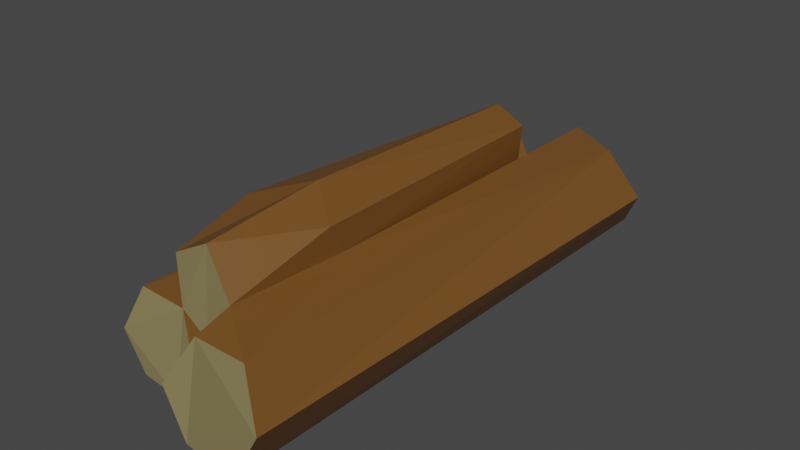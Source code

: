 # Source: WoodPile.blend  (saved by Blender 2.82.7; exported with 4.5.12 LTS)
import bpy
from mathutils import Matrix  # noqa: F401  (used for matrix-valued properties, if any)

bpy.ops.wm.read_factory_settings(use_empty=True)
scene = bpy.context.scene
scene.name = 'Scene'

# ---- collections
col_collection = bpy.data.collections.new('Collection'); scene.collection.children.link(col_collection)

# ---- materials (node trees are filled in below, after node groups)
mat_wooddark = bpy.data.materials.new('WoodDark')
mat_wooddark.use_transparent_shadow = False
mat_woodlight = bpy.data.materials.new('WoodLight')
mat_woodlight.use_transparent_shadow = False

# ---- material node trees
mat_wooddark.use_nodes = True; mat_wooddark.node_tree.nodes.clear()
_N = mat_wooddark.node_tree.nodes; _L = mat_wooddark.node_tree.links
n0 = _N.new('ShaderNodeOutputMaterial'); n0.name = 'Material Output'; n0.location = (300, 300)
n1 = _N.new('ShaderNodeBsdfPrincipled'); n1.name = 'Principled BSDF'; n1.location = (10, 300)
n1.distribution = 'GGX'
n1.subsurface_method = 'BURLEY'
n1.inputs[0].default_value = (0.1788, 0.0756, 0.01618, 1.0)
n1.inputs[3].default_value = 1.45
n1.inputs[27].default_value = (0.0, 0.0, 0.0, 1.0)
n1.inputs[28].default_value = 1.0
_L.new(n1.outputs[0], n0.inputs[0])
n0.is_active_output = True
mat_woodlight.use_nodes = True; mat_woodlight.node_tree.nodes.clear()
_N = mat_woodlight.node_tree.nodes; _L = mat_woodlight.node_tree.links
n0 = _N.new('ShaderNodeOutputMaterial'); n0.name = 'Material Output'; n0.location = (300, 300)
n1 = _N.new('ShaderNodeBsdfPrincipled'); n1.name = 'Principled BSDF'; n1.location = (10, 300)
n1.distribution = 'GGX'
n1.subsurface_method = 'BURLEY'
n1.inputs[0].default_value = (0.2318, 0.1903, 0.08489, 1.0)
n1.inputs[3].default_value = 1.45
n1.inputs[27].default_value = (0.0, 0.0, 0.0, 1.0)
n1.inputs[28].default_value = 1.0
_L.new(n1.outputs[0], n0.inputs[0])
n0.is_active_output = True

# ---- world
world_world = bpy.data.worlds.new('World'); scene.world = world_world
world_world.use_nodes = True; world_world.node_tree.nodes.clear()
_N = world_world.node_tree.nodes; _L = world_world.node_tree.links
n0 = _N.new('ShaderNodeOutputWorld'); n0.name = 'World Output'; n0.location = (300, 300)
n1 = _N.new('ShaderNodeBackground'); n1.name = 'Background'; n1.location = (10, 300)
n1.inputs[0].default_value = (0.05088, 0.05088, 0.05088, 1.0)
_L.new(n1.outputs[0], n0.inputs[0])
n0.is_active_output = True
world_world.color = (0.05088, 0.05088, 0.05088)
world_world.use_sun_shadow = False
world_world.sun_shadow_jitter_overblur = 0.0

# ---- meshes
me_cylinder = bpy.data.meshes.new('Cylinder')
me_cylinder.from_pydata([(0.7967, 6.014, 2.08), (0.7967, -5.622, 2.08), (1.993, -5.658, 2.097), (2.506, -5.965, 1.09), (1.907, -6.026, -0.01626), (0.6448, -5.894, 0.002159), (0.2076, 6.369, 1.059), (0.2076, -5.934, 1.059), (1.956, 5.467, 1.977), (2.622, 5.798, 0.9062), (2.095, 6.26, 0.002189), (0.816, 6.462, -0.02199), (0.2625, 2.563, 0.9723), (-0.09831, -2.582, 1.209), (-0.06043, 3.958, 3.048), (0.09546, -4.654, 3.139), (0.169, -4.866, 1.348), (-0.739, -4.654, 2.69), (0.09237, -1.942, 3.344), (0.7042, 3.81, 2.773), (-0.8317, 4.111, 2.601), (0.9628, -2.575, 2.912), (-1.082, -2.575, 2.953), (-1.375, 5.339, 1.707), (-0.4079, 5.461, 1.661), (-0.4564, -4.842, 1.748), (0.04197, 5.461, 0.8823), (-0.03107, -5.071, 0.8417), (-0.4781, 5.139, 0.1031), (-0.4947, -5.13, 0.007799), (-1.33, -5.147, 0.1311), (-1.828, 5.262, 0.8823), (-1.83, -5.147, 0.9435), (-0.2777, 1.833, -0.1145), (-1.339, 5.025, 0.0111), (-1.523, -4.85, 1.807), (-1.544, -2.522, -0.1048), (-2.151, -2.238, 0.7494), (-1.004, -2.504, 1.843), (-1.073, 1.137, 1.833), (0.09777, 1.421, 1.227), (-0.1182, 3.963, 1.403), (-0.681, 4.13, 1.788), (0.7515, -4.805, 2.254), (0.9217, -2.167, 2.247), (0.2861, 1.441, 0.9082), (0.2, 1.863, 1.109), (0.6026, 3.814, 1.701)], [], [(5, 7, 13), (11, 12, 6), (18, 19, 14), (22, 18, 20), (18, 21, 19), (35, 25, 38), (29, 30, 36), (34, 37, 31), (33, 34, 28), (37, 35, 23), (36, 37, 34), (40, 41, 47), (4, 3, 2, 1, 7, 5), (7, 1, 43, 16, 13), (0, 8, 9, 10, 11, 6), (47, 44, 0, 6, 12), (8, 0, 44), (47, 12, 46), (46, 13, 47), (11, 10, 4, 5), (45, 12, 11, 5, 13, 46), (4, 10, 9, 3), (3, 9, 8, 2), (21, 18, 15, 43), (21, 43, 44), (16, 25, 13), (43, 15, 17, 25, 16), (18, 22, 17, 15), (42, 20, 14, 19, 47, 41), (20, 18, 14), (20, 42, 39), (47, 19, 44), (19, 21, 44), (32, 37, 36, 30), (30, 29, 27, 25, 35, 32), (37, 32, 35), (28, 34, 31, 23, 24, 26), (12, 33, 28, 26), (31, 37, 23), (34, 33, 29, 36), (41, 40, 46, 12, 26, 24, 42), (24, 23, 42), (23, 39, 42), (35, 38, 39, 23), (38, 22, 20, 39), (27, 45, 46, 40, 13), (27, 13, 25), (29, 33, 12, 45, 27), (2, 44, 43, 1), (47, 13, 40), (8, 44, 2), (17, 22, 38, 25)])
me_cylinder.polygons.foreach_set('material_index', [0, 0, 0, 0, 0, 0, 0, 0, 0, 0, 0, 0, 1, 0, 1, 0, 0, 0, 0, 0, 0, 0, 0, 0, 0, 0, 1, 0, 1, 0, 0, 0, 0, 0, 1, 0, 1, 0, 0, 0, 0, 0, 0, 0, 0, 0, 0, 0, 0, 0, 0, 0])
_uv = me_cylinder.uv_layers.new(name='UVMap')
_uv.uv.foreach_set('vector', [0.3333, 0.9949, 0.1667, 1.0, 0.1512, 0.8745, 0.3333, 0.4947, 0.1693, 0.7504, 0.1667, 0.5, 1.0, 0.8789, 0.8333, 0.5004, 1.0, 0.5, 0.1667, 0.875, -8.941e-08, 0.8789, 0.1667, 0.5041, 1.0, 0.8789, 0.8333, 0.875, 0.8333, 0.5004, 1.0, 0.9925, 0.8333, 0.9885, 0.9163, 0.8741, 0.5, 0.9987, 0.3333, 1.0, 0.3333, 0.875, 0.3333, 0.5026, 0.1667, 0.8776, 0.1667, 0.5, 0.5, 0.75, 0.3333, 0.5026, 0.5, 0.5, 0.1667, 0.8776, -8.941e-08, 0.9925, -8.941e-08, 0.5012, 0.3333, 0.875, 0.1667, 0.8776, 0.3333, 0.5026, 0.5194, 0.7109, 0.4878, 0.5012, 0.6373, 0.5049, 0.25, 0.01, 0.4578, 0.13, 0.4578, 0.37, 0.25, 0.49, 0.04215, 0.37, 0.04215, 0.13, 0.1667, 1.0, -8.941e-08, 1.0, 0.007563, 0.9581, 0.08293, 0.9587, 0.1512, 0.8745, 0.75, 0.49, 0.9578, 0.37, 0.9578, 0.13, 0.75, 0.01, 0.5422, 0.13, 0.5422, 0.37, 0.05119, 0.6555, -8.941e-08, 0.7321, -8.941e-08, 0.5, 0.1667, 0.5, 0.1693, 0.7504, 0.8333, 0.499, 1.0, 0.5, 0.9748, 0.8526, 0.05119, 0.6555, 0.1693, 0.7504, 0.1651, 0.7587, 0.1651, 0.7587, 0.1512, 0.8745, 0.05119, 0.6555, 0.3333, 0.4947, 0.5, 0.5074, 0.5, 1.001, 0.3333, 0.9949, 0.1944, 0.769, 0.1693, 0.7504, 0.3333, 0.4947, 0.3333, 0.9949, 0.1512, 0.8745, 0.1651, 0.7587, 0.5, 1.001, 0.5, 0.5074, 0.6667, 0.5023, 0.6667, 0.9983, 0.6667, 0.9983, 0.6667, 0.5023, 0.8333, 0.499, 0.8333, 0.9979, 0.8333, 0.875, 1.0, 0.8789, 1.0, 1.0, 0.7464, 0.9983, 0.8333, 0.875, 0.7464, 0.9983, 0.7417, 0.854, 0.5326, 1.0, 0.4239, 1.0, 0.5133, 0.8829, 0.4578, 0.2432, 0.25, 0.49, 0.04215, 0.37, 0.1075, 0.106, 0.2906, 0.03346, -8.941e-08, 0.8789, 0.1667, 0.875, 0.1667, 1.0, -8.941e-08, 1.0, 0.5819, 0.1131, 0.5422, 0.37, 0.75, 0.49, 0.9578, 0.37, 0.9333, 0.1289, 0.7345, 0.01897, 0.1667, 0.5041, -8.941e-08, 0.8789, -8.941e-08, 0.5, 0.1667, 0.5041, 0.3561, 0.5014, 0.3129, 0.7419, 0.6982, 0.5, 0.8333, 0.5004, 0.7417, 0.854, 0.8333, 0.5004, 0.8333, 0.875, 0.7417, 0.854, 0.1667, 1.0, 0.1667, 0.8776, 0.3333, 0.875, 0.3333, 1.0, 0.04215, 0.13, 0.25, 0.01, 0.4578, 0.13, 0.4578, 0.37, 0.25, 0.49, 0.04215, 0.37, 0.1667, 0.8776, 0.1667, 1.0, -8.941e-08, 0.9925, 0.75, 0.01, 0.5422, 0.13, 0.5422, 0.37, 0.75, 0.49, 0.9578, 0.37, 0.9578, 0.13, 0.666, 0.734, 0.5, 0.75, 0.5, 0.5, 0.6667, 0.5, 0.1667, 0.5, 0.1667, 0.8776, -8.941e-08, 0.5012, 0.3333, 0.5026, 0.5, 0.75, 0.5, 0.9987, 0.3333, 0.875, 0.7806, 0.602, 0.7246, 0.7619, 0.6983, 0.7475, 0.666, 0.734, 0.6667, 0.5, 0.8333, 0.5, 0.8749, 0.5929, 0.8333, 0.5, 1.0, 0.5012, 0.8749, 0.5929, 1.0, 0.5012, 0.9427, 0.77, 0.8749, 0.5929, 1.0, 0.9925, 0.9163, 0.8741, 0.9427, 0.77, 1.0, 0.5012, 0.3196, 0.8725, 0.1667, 0.875, 0.1667, 0.5041, 0.3129, 0.7419, 0.6667, 0.9959, 0.6667, 0.7612, 0.6983, 0.7475, 0.7246, 0.7619, 0.7474, 0.8759, 0.6667, 0.9959, 0.7474, 0.8759, 0.8333, 0.9885, 0.5, 0.9987, 0.5, 0.75, 0.666, 0.734, 0.6667, 0.7612, 0.6667, 0.9959, 0.8333, 0.9979, 0.9748, 0.8526, 1.0, 0.9441, 1.0, 1.0, 0.6373, 0.5049, 0.5133, 0.8829, 0.5194, 0.7109, 0.8333, 0.499, 0.9748, 0.8526, 0.8333, 0.9979, 0.1667, 1.0, 0.1667, 0.875, 0.3196, 0.8725, 0.3604, 1.0])
me_cylinder.materials.append(mat_wooddark)
me_cylinder.materials.append(mat_woodlight)
me_cylinder.use_remesh_fix_poles = True
me_cylinder.use_remesh_preserve_attributes = False
me_cylinder.use_mirror_vertex_groups = False
me_cylinder.update()

# ---- objects
ob_logpile = bpy.data.objects.new('LogPile', me_cylinder)

# ---- transforms, parenting, visibility, modifiers, constraints
ob_logpile.location = (0.0, 0.0, 0.0)
ob_logpile.lineart.crease_threshold = 0.0

# ---- collection membership
col_collection.objects.link(ob_logpile)

# ---- scene / render settings (as saved in the file)
scene.frame_start = 1; scene.frame_end = 250; scene.frame_set(1)
scene.render.engine = 'BLENDER_EEVEE_NEXT'
scene.cycles.use_denoising = False
scene.cycles.samples = 128
scene.cycles.sampling_pattern = 'TABULATED_SOBOL'
scene.cycles.use_adaptive_sampling = False
scene.cycles.use_light_tree = False
scene.view_settings.view_transform = 'Filmic'
bpy.context.view_layer.update()

# ---- added for rendering (the .blend has no active camera and no usable light): camera, sun
cam_auto = bpy.data.cameras.new('AutoCamera')
cam_auto.lens = 50.0
cam_auto.sensor_width = 36.0
cam_auto.clip_end = 1000.0
ob_auto_camera = bpy.data.objects.new('AutoCamera', cam_auto)
scene.collection.objects.link(ob_auto_camera)
ob_auto_camera.location = (13.0109, -15.113, 11.8353)
ob_auto_camera.rotation_euler = (1.09748, -7.21219e-08, 0.694738)
scene.camera = ob_auto_camera
light_auto_sun = bpy.data.lights.new('AutoSun', 'SUN')
light_auto_sun.energy = 3.0
light_auto_sun.angle = 0.0523599
ob_auto_sun = bpy.data.objects.new('AutoSun', light_auto_sun)
scene.collection.objects.link(ob_auto_sun)
ob_auto_sun.rotation_euler = (0.872665, 0.174533, 0.523599)
bpy.context.view_layer.update()
